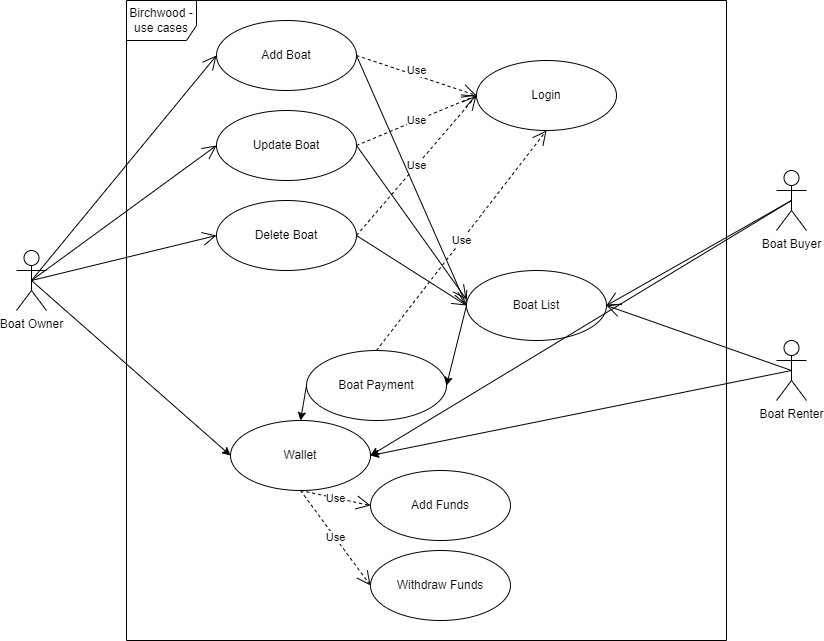

The diagram above was exported from draw.io. Its source (the exported page's mxGraphModel, read from the mxfile embedded in the PNG):
<mxGraphModel dx="2312" dy="1107" grid="1" gridSize="10" guides="1" tooltips="1" connect="1" arrows="1" fold="1" page="1" pageScale="1" pageWidth="827" pageHeight="1169" math="0" shadow="0">
  <root>
    <mxCell id="0" />
    <mxCell id="1" parent="0" />
    <mxCell id="WMH86-CAf1LDMt4_6Q5x-99" value="" style="group" vertex="1" connectable="0" parent="1">
      <mxGeometry x="130" y="150" width="790" height="640" as="geometry" />
    </mxCell>
    <mxCell id="WMH86-CAf1LDMt4_6Q5x-1" value="Birchwood - use cases" style="shape=umlFrame;whiteSpace=wrap;html=1;width=70;height=40;" vertex="1" parent="WMH86-CAf1LDMt4_6Q5x-99">
      <mxGeometry x="110" width="600" height="640" as="geometry" />
    </mxCell>
    <mxCell id="WMH86-CAf1LDMt4_6Q5x-2" value="Boat Owner" style="shape=umlActor;verticalLabelPosition=bottom;verticalAlign=top;html=1;movable=1;resizable=1;rotatable=1;deletable=1;editable=1;connectable=1;" vertex="1" parent="WMH86-CAf1LDMt4_6Q5x-99">
      <mxGeometry y="250" width="30" height="60" as="geometry" />
    </mxCell>
    <mxCell id="WMH86-CAf1LDMt4_6Q5x-17" value="" style="endArrow=open;endFill=1;endSize=12;html=1;rounded=0;exitX=0.5;exitY=0.5;exitDx=0;exitDy=0;exitPerimeter=0;entryX=0;entryY=0.5;entryDx=0;entryDy=0;" edge="1" parent="WMH86-CAf1LDMt4_6Q5x-99" source="WMH86-CAf1LDMt4_6Q5x-2" target="WMH86-CAf1LDMt4_6Q5x-18">
      <mxGeometry width="160" relative="1" as="geometry">
        <mxPoint x="40" y="120" as="sourcePoint" />
        <mxPoint x="210" y="73" as="targetPoint" />
      </mxGeometry>
    </mxCell>
    <mxCell id="WMH86-CAf1LDMt4_6Q5x-18" value="Add Boat" style="ellipse;whiteSpace=wrap;html=1;" vertex="1" parent="WMH86-CAf1LDMt4_6Q5x-99">
      <mxGeometry x="200" y="20" width="140" height="70" as="geometry" />
    </mxCell>
    <mxCell id="WMH86-CAf1LDMt4_6Q5x-22" value="Update Boat" style="ellipse;whiteSpace=wrap;html=1;" vertex="1" parent="WMH86-CAf1LDMt4_6Q5x-99">
      <mxGeometry x="200" y="110" width="140" height="70" as="geometry" />
    </mxCell>
    <mxCell id="WMH86-CAf1LDMt4_6Q5x-24" value="" style="endArrow=open;endFill=1;endSize=12;html=1;rounded=0;entryX=0;entryY=0.5;entryDx=0;entryDy=0;exitX=0.5;exitY=0.5;exitDx=0;exitDy=0;exitPerimeter=0;" edge="1" parent="WMH86-CAf1LDMt4_6Q5x-99" source="WMH86-CAf1LDMt4_6Q5x-2" target="WMH86-CAf1LDMt4_6Q5x-22">
      <mxGeometry width="160" relative="1" as="geometry">
        <mxPoint x="40" y="120" as="sourcePoint" />
        <mxPoint x="219.06060128959416" y="82.22200398337554" as="targetPoint" />
      </mxGeometry>
    </mxCell>
    <mxCell id="WMH86-CAf1LDMt4_6Q5x-27" value="Delete Boat" style="ellipse;whiteSpace=wrap;html=1;" vertex="1" parent="WMH86-CAf1LDMt4_6Q5x-99">
      <mxGeometry x="200" y="200" width="140" height="70" as="geometry" />
    </mxCell>
    <mxCell id="WMH86-CAf1LDMt4_6Q5x-28" value="" style="endArrow=open;endFill=1;endSize=12;html=1;rounded=0;entryX=0;entryY=0.5;entryDx=0;entryDy=0;exitX=0.5;exitY=0.5;exitDx=0;exitDy=0;exitPerimeter=0;" edge="1" parent="WMH86-CAf1LDMt4_6Q5x-99" source="WMH86-CAf1LDMt4_6Q5x-2" target="WMH86-CAf1LDMt4_6Q5x-27">
      <mxGeometry width="160" relative="1" as="geometry">
        <mxPoint x="35" y="140" as="sourcePoint" />
        <mxPoint x="210" y="155" as="targetPoint" />
      </mxGeometry>
    </mxCell>
    <mxCell id="WMH86-CAf1LDMt4_6Q5x-31" value="Login" style="ellipse;whiteSpace=wrap;html=1;" vertex="1" parent="WMH86-CAf1LDMt4_6Q5x-99">
      <mxGeometry x="460" y="60" width="140" height="70" as="geometry" />
    </mxCell>
    <mxCell id="WMH86-CAf1LDMt4_6Q5x-36" value="Use" style="endArrow=open;endSize=12;dashed=1;html=1;rounded=0;exitX=1;exitY=0.5;exitDx=0;exitDy=0;entryX=0;entryY=0.5;entryDx=0;entryDy=0;" edge="1" parent="WMH86-CAf1LDMt4_6Q5x-99" source="WMH86-CAf1LDMt4_6Q5x-27" target="WMH86-CAf1LDMt4_6Q5x-31">
      <mxGeometry width="160" relative="1" as="geometry">
        <mxPoint x="200" y="430" as="sourcePoint" />
        <mxPoint x="360" y="430" as="targetPoint" />
      </mxGeometry>
    </mxCell>
    <mxCell id="WMH86-CAf1LDMt4_6Q5x-37" value="Use" style="endArrow=open;endSize=12;dashed=1;html=1;rounded=0;exitX=1;exitY=0.5;exitDx=0;exitDy=0;entryX=0;entryY=0.5;entryDx=0;entryDy=0;" edge="1" parent="WMH86-CAf1LDMt4_6Q5x-99" source="WMH86-CAf1LDMt4_6Q5x-22" target="WMH86-CAf1LDMt4_6Q5x-31">
      <mxGeometry width="160" relative="1" as="geometry">
        <mxPoint x="200" y="430" as="sourcePoint" />
        <mxPoint x="360" y="430" as="targetPoint" />
      </mxGeometry>
    </mxCell>
    <mxCell id="WMH86-CAf1LDMt4_6Q5x-39" value="Use" style="endArrow=open;endSize=12;dashed=1;html=1;rounded=0;exitX=1;exitY=0.5;exitDx=0;exitDy=0;entryX=0;entryY=0.5;entryDx=0;entryDy=0;" edge="1" parent="WMH86-CAf1LDMt4_6Q5x-99" source="WMH86-CAf1LDMt4_6Q5x-18" target="WMH86-CAf1LDMt4_6Q5x-31">
      <mxGeometry x="-0.025" y="5" width="160" relative="1" as="geometry">
        <mxPoint x="200" y="430" as="sourcePoint" />
        <mxPoint x="360" y="430" as="targetPoint" />
        <mxPoint as="offset" />
      </mxGeometry>
    </mxCell>
    <mxCell id="WMH86-CAf1LDMt4_6Q5x-77" value="Boat Buyer" style="shape=umlActor;verticalLabelPosition=bottom;verticalAlign=top;html=1;movable=1;resizable=1;rotatable=1;deletable=1;editable=1;connectable=1;" vertex="1" parent="WMH86-CAf1LDMt4_6Q5x-99">
      <mxGeometry x="760" y="170" width="30" height="60" as="geometry" />
    </mxCell>
    <mxCell id="WMH86-CAf1LDMt4_6Q5x-78" value="Boat Renter" style="shape=umlActor;verticalLabelPosition=bottom;verticalAlign=top;html=1;movable=1;resizable=1;rotatable=1;deletable=1;editable=1;connectable=1;" vertex="1" parent="WMH86-CAf1LDMt4_6Q5x-99">
      <mxGeometry x="760" y="340" width="30" height="60" as="geometry" />
    </mxCell>
    <mxCell id="WMH86-CAf1LDMt4_6Q5x-80" value="Boat List" style="ellipse;whiteSpace=wrap;html=1;" vertex="1" parent="WMH86-CAf1LDMt4_6Q5x-99">
      <mxGeometry x="450" y="270" width="140" height="70" as="geometry" />
    </mxCell>
    <mxCell id="WMH86-CAf1LDMt4_6Q5x-81" value="" style="endArrow=open;endFill=1;endSize=12;html=1;rounded=0;entryX=0;entryY=0.5;entryDx=0;entryDy=0;exitX=1;exitY=0.5;exitDx=0;exitDy=0;" edge="1" parent="WMH86-CAf1LDMt4_6Q5x-99" source="WMH86-CAf1LDMt4_6Q5x-18" target="WMH86-CAf1LDMt4_6Q5x-80">
      <mxGeometry width="160" relative="1" as="geometry">
        <mxPoint x="310" y="385" as="sourcePoint" />
        <mxPoint x="495" y="340" as="targetPoint" />
      </mxGeometry>
    </mxCell>
    <mxCell id="WMH86-CAf1LDMt4_6Q5x-82" value="" style="endArrow=open;endFill=1;endSize=12;html=1;rounded=0;entryX=0;entryY=0.414;entryDx=0;entryDy=0;exitX=1;exitY=0.5;exitDx=0;exitDy=0;entryPerimeter=0;" edge="1" parent="WMH86-CAf1LDMt4_6Q5x-99" source="WMH86-CAf1LDMt4_6Q5x-22" target="WMH86-CAf1LDMt4_6Q5x-80">
      <mxGeometry width="160" relative="1" as="geometry">
        <mxPoint x="350" y="65" as="sourcePoint" />
        <mxPoint x="460" y="315" as="targetPoint" />
      </mxGeometry>
    </mxCell>
    <mxCell id="WMH86-CAf1LDMt4_6Q5x-83" value="" style="endArrow=open;endFill=1;endSize=12;html=1;rounded=0;exitX=1;exitY=0.5;exitDx=0;exitDy=0;entryX=0;entryY=0.5;entryDx=0;entryDy=0;" edge="1" parent="WMH86-CAf1LDMt4_6Q5x-99" source="WMH86-CAf1LDMt4_6Q5x-27" target="WMH86-CAf1LDMt4_6Q5x-80">
      <mxGeometry width="160" relative="1" as="geometry">
        <mxPoint x="350" y="155" as="sourcePoint" />
        <mxPoint x="460" y="308.98" as="targetPoint" />
      </mxGeometry>
    </mxCell>
    <mxCell id="WMH86-CAf1LDMt4_6Q5x-84" value="" style="endArrow=open;endFill=1;endSize=12;html=1;rounded=0;entryX=1;entryY=0.5;entryDx=0;entryDy=0;exitX=0.5;exitY=0.5;exitDx=0;exitDy=0;exitPerimeter=0;" edge="1" parent="WMH86-CAf1LDMt4_6Q5x-99" source="WMH86-CAf1LDMt4_6Q5x-77" target="WMH86-CAf1LDMt4_6Q5x-80">
      <mxGeometry width="160" relative="1" as="geometry">
        <mxPoint x="380" y="445" as="sourcePoint" />
        <mxPoint x="565" y="400" as="targetPoint" />
      </mxGeometry>
    </mxCell>
    <mxCell id="WMH86-CAf1LDMt4_6Q5x-85" value="" style="endArrow=open;endFill=1;endSize=12;html=1;rounded=0;entryX=1;entryY=0.5;entryDx=0;entryDy=0;exitX=0.5;exitY=0.5;exitDx=0;exitDy=0;exitPerimeter=0;" edge="1" parent="WMH86-CAf1LDMt4_6Q5x-99" source="WMH86-CAf1LDMt4_6Q5x-78" target="WMH86-CAf1LDMt4_6Q5x-80">
      <mxGeometry width="160" relative="1" as="geometry">
        <mxPoint x="785" y="210" as="sourcePoint" />
        <mxPoint x="600" y="315" as="targetPoint" />
      </mxGeometry>
    </mxCell>
    <mxCell id="WMH86-CAf1LDMt4_6Q5x-86" value="Boat Payment" style="ellipse;whiteSpace=wrap;html=1;" vertex="1" parent="WMH86-CAf1LDMt4_6Q5x-99">
      <mxGeometry x="290" y="350" width="140" height="70" as="geometry" />
    </mxCell>
    <mxCell id="WMH86-CAf1LDMt4_6Q5x-87" style="rounded=0;orthogonalLoop=1;jettySize=auto;html=1;exitX=0;exitY=0.5;exitDx=0;exitDy=0;entryX=1;entryY=0.5;entryDx=0;entryDy=0;" edge="1" parent="WMH86-CAf1LDMt4_6Q5x-99" source="WMH86-CAf1LDMt4_6Q5x-80" target="WMH86-CAf1LDMt4_6Q5x-86">
      <mxGeometry relative="1" as="geometry" />
    </mxCell>
    <mxCell id="WMH86-CAf1LDMt4_6Q5x-88" value="Wallet" style="ellipse;whiteSpace=wrap;html=1;" vertex="1" parent="WMH86-CAf1LDMt4_6Q5x-99">
      <mxGeometry x="214" y="420" width="140" height="70" as="geometry" />
    </mxCell>
    <mxCell id="WMH86-CAf1LDMt4_6Q5x-94" value="Use" style="endArrow=open;endSize=12;dashed=1;html=1;rounded=0;exitX=0.5;exitY=1;exitDx=0;exitDy=0;entryX=0;entryY=0.5;entryDx=0;entryDy=0;" edge="1" parent="WMH86-CAf1LDMt4_6Q5x-99" source="WMH86-CAf1LDMt4_6Q5x-88" target="WMH86-CAf1LDMt4_6Q5x-95">
      <mxGeometry width="160" relative="1" as="geometry">
        <mxPoint x="200" y="530" as="sourcePoint" />
        <mxPoint x="360" y="530" as="targetPoint" />
      </mxGeometry>
    </mxCell>
    <mxCell id="WMH86-CAf1LDMt4_6Q5x-95" value="Add Funds" style="ellipse;whiteSpace=wrap;html=1;" vertex="1" parent="WMH86-CAf1LDMt4_6Q5x-99">
      <mxGeometry x="354" y="470" width="140" height="70" as="geometry" />
    </mxCell>
    <mxCell id="WMH86-CAf1LDMt4_6Q5x-96" value="Withdraw Funds" style="ellipse;whiteSpace=wrap;html=1;" vertex="1" parent="WMH86-CAf1LDMt4_6Q5x-99">
      <mxGeometry x="354" y="550" width="140" height="70" as="geometry" />
    </mxCell>
    <mxCell id="WMH86-CAf1LDMt4_6Q5x-97" value="Use" style="endArrow=open;endSize=12;dashed=1;html=1;rounded=0;entryX=0;entryY=0.5;entryDx=0;entryDy=0;exitX=0.5;exitY=1;exitDx=0;exitDy=0;" edge="1" parent="WMH86-CAf1LDMt4_6Q5x-99" source="WMH86-CAf1LDMt4_6Q5x-88" target="WMH86-CAf1LDMt4_6Q5x-96">
      <mxGeometry width="160" relative="1" as="geometry">
        <mxPoint x="290" y="510" as="sourcePoint" />
        <mxPoint x="364" y="515" as="targetPoint" />
      </mxGeometry>
    </mxCell>
    <mxCell id="WMH86-CAf1LDMt4_6Q5x-91" style="edgeStyle=none;rounded=0;orthogonalLoop=1;jettySize=auto;html=1;exitX=0.5;exitY=0.5;exitDx=0;exitDy=0;exitPerimeter=0;entryX=0;entryY=0.5;entryDx=0;entryDy=0;" edge="1" parent="WMH86-CAf1LDMt4_6Q5x-99" source="WMH86-CAf1LDMt4_6Q5x-2" target="WMH86-CAf1LDMt4_6Q5x-88">
      <mxGeometry relative="1" as="geometry" />
    </mxCell>
    <mxCell id="WMH86-CAf1LDMt4_6Q5x-98" value="Use" style="endArrow=open;endSize=12;dashed=1;html=1;rounded=0;exitX=0.5;exitY=0;exitDx=0;exitDy=0;entryX=0.5;entryY=1;entryDx=0;entryDy=0;" edge="1" parent="WMH86-CAf1LDMt4_6Q5x-99" source="WMH86-CAf1LDMt4_6Q5x-86" target="WMH86-CAf1LDMt4_6Q5x-31">
      <mxGeometry width="160" relative="1" as="geometry">
        <mxPoint x="520" y="280" as="sourcePoint" />
        <mxPoint x="640" y="140" as="targetPoint" />
      </mxGeometry>
    </mxCell>
    <mxCell id="WMH86-CAf1LDMt4_6Q5x-92" style="edgeStyle=none;rounded=0;orthogonalLoop=1;jettySize=auto;html=1;exitX=0.5;exitY=0.5;exitDx=0;exitDy=0;exitPerimeter=0;entryX=1;entryY=0.5;entryDx=0;entryDy=0;" edge="1" parent="WMH86-CAf1LDMt4_6Q5x-99" source="WMH86-CAf1LDMt4_6Q5x-77" target="WMH86-CAf1LDMt4_6Q5x-88">
      <mxGeometry relative="1" as="geometry" />
    </mxCell>
    <mxCell id="WMH86-CAf1LDMt4_6Q5x-93" style="edgeStyle=none;rounded=0;orthogonalLoop=1;jettySize=auto;html=1;entryX=1;entryY=0.5;entryDx=0;entryDy=0;exitX=0.5;exitY=0.5;exitDx=0;exitDy=0;exitPerimeter=0;" edge="1" parent="WMH86-CAf1LDMt4_6Q5x-99" source="WMH86-CAf1LDMt4_6Q5x-78" target="WMH86-CAf1LDMt4_6Q5x-88">
      <mxGeometry relative="1" as="geometry" />
    </mxCell>
    <mxCell id="WMH86-CAf1LDMt4_6Q5x-89" style="edgeStyle=none;rounded=0;orthogonalLoop=1;jettySize=auto;html=1;entryX=0.5;entryY=0;entryDx=0;entryDy=0;exitX=0;exitY=0.5;exitDx=0;exitDy=0;" edge="1" parent="WMH86-CAf1LDMt4_6Q5x-99" source="WMH86-CAf1LDMt4_6Q5x-86" target="WMH86-CAf1LDMt4_6Q5x-88">
      <mxGeometry relative="1" as="geometry" />
    </mxCell>
  </root>
</mxGraphModel>